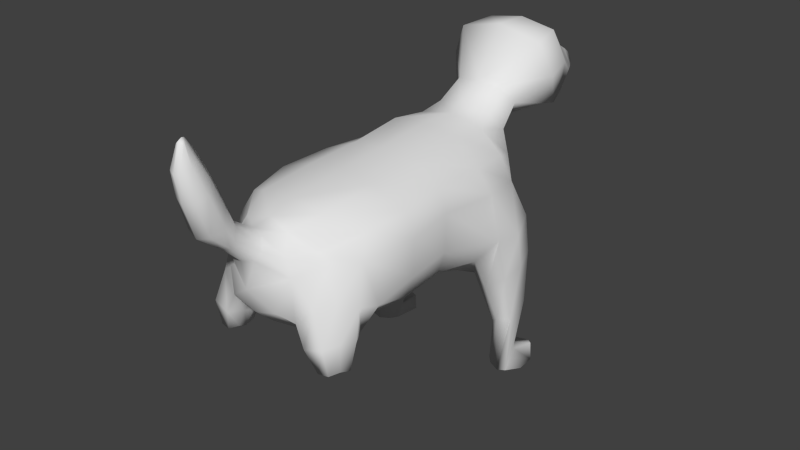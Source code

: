 # Source: BasicTarget.blend  (saved by Blender 2.79.0; exported with 4.5.12 LTS)
import bpy
from mathutils import Matrix  # noqa: F401  (used for matrix-valued properties, if any)

bpy.ops.wm.read_factory_settings(use_empty=True)
scene = bpy.context.scene
scene.name = 'Scene'

# ---- collections
col_collection_1 = bpy.data.collections.new('Collection 1'); scene.collection.children.link(col_collection_1)

# ---- materials (node trees are filled in below, after node groups)
mat_material = bpy.data.materials.new('Material')
mat_material.alpha_threshold = 0.0
mat_material.use_transparent_shadow = False
mat_material.roughness = 0.5
mat_material.line_color = (0.0, 0.0, 0.0, 1.0)

# ---- material node trees

# ---- world
world_world = bpy.data.worlds.new('World'); scene.world = world_world
world_world.color = (0.05088, 0.05088, 0.05088)
world_world.use_sun_shadow = False
world_world.sun_shadow_jitter_overblur = 0.0
world_world.cycles.sampling_method = 'NONE'
world_world.cycles.sample_map_resolution = 256

# ---- meshes
me_cube = bpy.data.meshes.new('Cube')
me_cube.from_pydata([(0.8452, 1.073, 0.08838), (0.8409, -0.7797, 0.09002), (0.7936, 0.8751, 1.225), (0.9022, -0.7797, 1.243), (0.9393, 0.4615, -0.02746), (0.9374, -5.96e-08, 0.1528), (1.014, -0.4215, 0.1627), (0.9042, 0.4897, 1.285), (0.9374, -5.066e-07, 1.348), (1.014, -0.4215, 1.312), (0.4017, 1.185, -0.02533), (0.4801, -0.9167, -0.1163), (0.496, 0.8483, 1.531), (0.4849, -0.9167, 1.45), (0.5192, 0.5534, -0.3724), (0.415, 0.04102, -0.1261), (0.4884, -0.4215, -0.1663), (0.4866, 0.5, 1.625), (0.4565, -2.831e-07, 1.558), (0.4933, -0.4215, 1.513), (1.095, 1.009, 0.3518), (0.9823, 0.8759, 0.9076), (1.12, -0.78, 0.3687), (1.007, -0.863, 0.956), (1.12, 0.5, 0.98), (1.201, 0.5534, 0.2924), (1.05, -3.576e-07, 1.022), (1.05, -2.086e-07, 0.4834), (1.135, -0.4215, 0.9979), (1.135, -0.4215, 0.4805), (0.3395, 1.213, 1.9), (0.764, 0.9987, 1.155), (0.3921, 1.187, 0.3687), (0.4861, 1.092, 0.7954), (0.5936, -1.04, 0.008854), (0.5936, -1.04, 1.082), (0.3379, -1.151, 0.1045), (0.3331, -1.157, 1.328), (0.632, -0.8973, -0.1048), (0.734, -1.04, 0.9688), (0.511, -1.251, 0.8564), (0.3445, -1.315, 0.3798), (0.3908, 1.001, 1.645), (0.5486, 1.104, 1.412), (0.3465, 1.22, 1.132), (0.526, 1.773, 2.515), (0.4966, 1.295, 1.678), (0.3329, 1.381, 1.448), (0.6332, 1.471, 2.473), (0.8245, 1.525, 2.026), (0.6217, 1.581, 1.559), (0.3467, 2.127, 2.062), (0.7034, 1.812, 2.076), (0.5167, 1.852, 1.407), (0.427, 1.981, 2.181), (0.2274, 2.3, 1.913), (0.5656, 2.011, 1.838), (0.4197, 2.043, 1.482), (0.4541, 2.137, 1.813), (0.341, 2.147, 1.553), (0.2883, 2.3, 1.803), (0.2243, 2.3, 1.69), (0.1055, -1.48, 1.542), (0.4337, -1.233, 1.066), (0.1511, -1.296, 1.313), (0.1949, -1.396, 1.072), (0.1149, -1.556, 1.825), (0.2486, -1.35, 1.182), (0.1395, -1.557, 1.329), (0.1813, -1.522, 1.426), (0.1809, -1.728, 1.587), (0.1294, -1.763, 2.507), (0.2619, -1.649, 1.696), (0.08893, -1.641, 2.191), (0.1475, -1.814, 2.032), (0.03059, -1.786, 2.69), (0.2195, -1.735, 2.105), (0.07771, -1.869, 2.395), (0.162, -1.812, 2.449), (0.04121, -1.821, 2.675), (0.05426, -1.805, 2.682), (0.7383, -0.8804, -0.05437), (0.9798, -0.8807, 0.03884), (1.055, -0.9347, 0.4252), (0.5691, -1.05, -0.04127), (0.4409, -1.123, 0.06755), (0.7481, -0.9439, -0.4151), (0.8941, -1.05, 0.5012), (0.7356, -1.188, 0.4848), (0.5161, -1.229, 0.2396), (0.8275, -0.8827, -0.1644), (1.052, -0.9723, -0.01215), (0.5396, -1.051, -0.1177), (0.5233, -1.143, -0.04814), (0.9941, -1.093, 0.03547), (0.9003, -1.219, 0.01435), (0.6521, -1.242, -0.04616), (0.8466, -0.9335, -0.4755), (0.9839, -0.9963, -0.4134), (0.6971, -1.051, -0.4103), (0.6986, -1.116, -0.3642), (0.8346, -1.067, -0.465), (0.9584, -1.081, -0.3724), (0.9079, -1.169, -0.3769), (0.7679, -1.185, -0.3818), (1.342, 0.6926, 0.3226), (1.028, 1.026, -1.084), (0.384, 0.6818, -0.3035), (0.9015, 1.062, -0.3134), (0.9635, 0.6014, -0.5503), (0.5893, 1.056, -0.3974), (0.6522, 0.698, -0.4736), (1.208, 0.9636, -0.1244), (1.278, 0.5951, -0.2763), (1.306, 0.7822, -0.1991), (1.061, 0.9062, -1.605), (0.4444, 0.8354, -0.3711), (1.061, 0.6886, -1.049), (0.8096, 0.9799, -1.018), (0.8995, 0.7783, -1.224), (1.189, 0.9618, -0.9181), (1.227, 0.746, -1.051), (1.208, 0.8433, -0.9837), (1.107, 1.138, -1.753), (0.7837, 0.8863, -1.135), (1.09, 0.7012, -1.891), (0.8672, 0.8603, -1.678), (0.9396, 0.7385, -1.876), (1.204, 0.8249, -1.595), (1.236, 0.6978, -1.838), (1.22, 0.7624, -1.715), (0.8484, 0.7915, -1.857), (1.136, 0.985, -2.0), (0.9131, 1.078, -1.729), (0.9793, 0.9059, -1.987), (1.249, 1.047, -1.676), (1.282, 0.8846, -1.946), (1.266, 1.046, -1.943), (1.12, 1.152, -1.945), (0.8942, 1.075, -1.947), (-0.8452, 1.073, 0.08838), (-0.8409, -0.7797, 0.09002), (-0.7936, 0.8751, 1.225), (-0.9022, -0.7797, 1.243), (-0.9393, 0.4615, -0.02746), (-0.9374, -5.96e-08, 0.1528), (-1.014, -0.4215, 0.1627), (-0.9042, 0.4897, 1.285), (-0.9374, -5.066e-07, 1.348), (-1.014, -0.4215, 1.312), (-0.4017, 1.185, -0.02533), (-0.4801, -0.9167, -0.1163), (-0.496, 0.8483, 1.531), (-0.4849, -0.9167, 1.45), (-0.5192, 0.5534, -0.3724), (-0.415, 0.04102, -0.1261), (-0.4884, -0.4215, -0.1663), (-0.4866, 0.5, 1.625), (-0.4565, -2.831e-07, 1.558), (-0.4933, -0.4215, 1.513), (-1.095, 1.009, 0.3518), (-0.9823, 0.8759, 0.9076), (-1.12, -0.78, 0.3687), (-1.007, -0.863, 0.956), (-1.12, 0.5, 0.98), (-1.201, 0.5534, 0.2924), (-1.05, -3.576e-07, 1.022), (-1.05, -2.086e-07, 0.4834), (-1.135, -0.4215, 0.9979), (-1.135, -0.4215, 0.4805), (-0.3395, 1.213, 1.9), (-0.764, 0.9987, 1.155), (-0.3921, 1.187, 0.3687), (-0.4861, 1.092, 0.7954), (-0.5936, -1.04, 0.008854), (-0.5936, -1.04, 1.082), (-0.3379, -1.151, 0.1045), (-0.3331, -1.157, 1.328), (-0.632, -0.8973, -0.1048), (-0.734, -1.04, 0.9688), (-0.511, -1.251, 0.8564), (-0.3445, -1.315, 0.3798), (-0.3908, 1.001, 1.645), (-0.5486, 1.104, 1.412), (-0.3465, 1.22, 1.132), (-0.526, 1.773, 2.515), (-0.4966, 1.295, 1.678), (-0.3329, 1.381, 1.448), (-0.6332, 1.471, 2.473), (-0.8245, 1.525, 2.026), (-0.6217, 1.581, 1.559), (-0.3467, 2.127, 2.062), (-0.7034, 1.812, 2.076), (-0.5167, 1.852, 1.407), (-0.427, 1.981, 2.181), (-0.2274, 2.3, 1.913), (-0.5656, 2.011, 1.838), (-0.4197, 2.043, 1.482), (-0.4541, 2.137, 1.813), (-0.341, 2.147, 1.553), (-0.2883, 2.3, 1.803), (-0.2243, 2.3, 1.69), (-0.1055, -1.48, 1.542), (-0.4337, -1.233, 1.066), (-0.1511, -1.296, 1.313), (-0.1949, -1.396, 1.072), (-0.1149, -1.556, 1.825), (-0.2486, -1.35, 1.182), (-0.1395, -1.557, 1.329), (-0.1813, -1.522, 1.426), (-0.1809, -1.728, 1.587), (-0.1294, -1.763, 2.507), (-0.2619, -1.649, 1.696), (-0.08893, -1.641, 2.191), (-0.1475, -1.814, 2.032), (-0.03059, -1.786, 2.69), (-0.2195, -1.735, 2.105), (-0.07771, -1.869, 2.395), (-0.162, -1.812, 2.449), (-0.04121, -1.821, 2.675), (-0.05426, -1.805, 2.682), (0.0087, 1.208, 0.7356), (0.0087, 0.8224, 1.661), (0.0087, 1.255, 1.088), (0.0087, 0.9665, 1.749), (0.0087, 1.4, 1.397), (0.0087, 1.195, 1.949), (0.0087, 1.601, 1.399), (0.0087, 1.452, 2.63), (0.0087, 1.861, 1.307), (0.0087, 1.764, 2.612), (0.0087, 2.049, 1.403), (0.0087, 1.974, 2.257), (0.0087, 2.162, 1.535), (0.0087, 2.108, 2.117), (0.0087, 2.3, 1.665), (0.0087, 2.328, 1.822), (0.0087, 2.3, 1.937), (0.008699, -1.132, 1.4), (0.008699, -1.384, 0.6365), (0.008699, -1.278, 1.357), (0.008699, -1.414, 1.028), (0.0087, -1.466, 1.581), (0.0087, -1.571, 1.29), (0.008699, -1.524, 1.869), (0.008699, -1.76, 1.543), (0.008699, -1.609, 2.221), (0.008699, -1.846, 2.003), (0.008702, -1.701, 2.539), (0.008696, -1.887, 2.375), (0.0087, -1.78, 2.738), (0.0087, -1.827, 2.717), (0.0087, -1.801, 2.745), (0.008699, 0.9041, -0.1643), (0.008699, -0.9167, -0.2768), (0.008699, 0.5, -0.4552), (0.008699, 0.02051, -0.2285), (0.008699, -0.4215, -0.2908), (0.0087, 1.117, 0.2999), (0.008699, -1.151, 0.01483), (0.0087, -1.315, 0.2785), (0.008699, -0.917, 1.497), (0.008699, 0.5, 1.686), (0.008699, -1.639e-07, 1.618), (0.008699, -0.4215, 1.574), (-0.7383, -0.8804, -0.05437), (-0.9798, -0.8807, 0.03884), (-1.055, -0.9347, 0.4252), (-0.5691, -1.05, -0.04127), (-0.4409, -1.123, 0.06755), (-0.7481, -0.9439, -0.4151), (-0.8941, -1.05, 0.5012), (-0.7356, -1.188, 0.4848), (-0.5161, -1.229, 0.2396), (-0.8275, -0.8827, -0.1644), (-1.052, -0.9723, -0.01215), (-0.5396, -1.051, -0.1177), (-0.5233, -1.143, -0.04814), (-0.9941, -1.093, 0.03547), (-0.9003, -1.219, 0.01435), (-0.6521, -1.242, -0.04616), (-0.8466, -0.9335, -0.4755), (-0.9839, -0.9963, -0.4134), (-0.6971, -1.051, -0.4103), (-0.6986, -1.116, -0.3642), (-0.8346, -1.067, -0.465), (-0.9584, -1.081, -0.3724), (-0.9079, -1.169, -0.3769), (-0.7679, -1.185, -0.3818), (-1.342, 0.6926, 0.3226), (-1.028, 1.026, -1.084), (-0.384, 0.6818, -0.3035), (-0.9015, 1.062, -0.3134), (-0.9635, 0.6014, -0.5503), (-0.5893, 1.056, -0.3974), (-0.6522, 0.698, -0.4736), (-1.208, 0.9636, -0.1244), (-1.278, 0.5951, -0.2763), (-1.306, 0.7822, -0.1991), (-1.061, 0.9062, -1.605), (-0.4444, 0.8354, -0.3711), (-1.061, 0.6886, -1.049), (-0.8096, 0.9799, -1.018), (-0.8995, 0.7783, -1.224), (-1.189, 0.9618, -0.9181), (-1.227, 0.746, -1.051), (-1.208, 0.8433, -0.9837), (-1.107, 1.138, -1.753), (-0.7837, 0.8863, -1.135), (-1.09, 0.7012, -1.891), (-0.8672, 0.8603, -1.678), (-0.9396, 0.7385, -1.876), (-1.204, 0.8249, -1.595), (-1.236, 0.6978, -1.838), (-1.22, 0.7624, -1.715), (-0.8484, 0.7915, -1.857), (-1.136, 0.985, -2.0), (-0.9131, 1.078, -1.729), (-0.9793, 0.9059, -1.987), (-1.249, 1.047, -1.676), (-1.282, 0.8846, -1.946), (-1.266, 1.046, -1.943), (-1.12, 1.152, -1.945), (-0.8942, 1.075, -1.947)], [], [(28, 9, 3, 23), (21, 2, 7, 24), (24, 7, 8, 26), (26, 8, 9, 28), (6, 1, 11, 16), (9, 19, 13, 3), (254, 11, 36, 259), (11, 1, 34, 36), (20, 0, 10, 32), (107, 10, 110, 116), (4, 5, 15, 14), (5, 6, 16, 15), (2, 12, 17, 7), (7, 17, 18, 8), (8, 18, 19, 9), (6, 29, 22, 1), (29, 28, 23, 22), (4, 14, 111, 109), (105, 24, 25), (4, 25, 27, 5), (25, 24, 26, 27), (5, 27, 29, 6), (27, 26, 28, 29), (3, 13, 37, 35), (34, 1, 81, 84), (21, 33, 31), (21, 20, 32, 33), (40, 39, 63), (23, 39, 87, 83), (39, 40, 88, 87), (36, 34, 84, 85), (23, 3, 35, 39), (33, 221, 223, 44), (12, 2, 31), (2, 21, 31), (33, 32, 221), (12, 222, 17), (17, 222, 262), (224, 42, 30, 226), (12, 31, 43, 42), (31, 33, 44, 43), (222, 12, 42, 224), (226, 30, 48, 228), (30, 46, 49, 48), (47, 225, 227, 50), (43, 44, 47, 46), (44, 223, 225, 47), (42, 43, 46, 30), (50, 227, 229, 53), (49, 50, 53, 52), (46, 47, 50, 49), (53, 229, 231, 57), (52, 53, 57, 56), (48, 49, 52, 45), (228, 48, 45, 230), (232, 54, 51, 234), (45, 52, 56, 54), (230, 45, 54, 232), (234, 51, 55, 237), (51, 58, 60, 55), (59, 233, 235, 61), (56, 57, 59, 58), (57, 231, 233, 59), (54, 56, 58, 51), (60, 61, 235, 236), (55, 60, 236, 237), (58, 59, 61, 60), (37, 13, 238), (260, 41, 239), (41, 40, 239), (35, 37, 63), (39, 35, 63), (64, 240, 242, 62), (67, 64, 62, 69), (40, 63, 67, 65), (63, 37, 64, 67), (37, 238, 240, 64), (239, 40, 65, 241), (69, 62, 66, 72), (243, 68, 70, 245), (68, 69, 72, 70), (65, 67, 69, 68), (241, 65, 68, 243), (66, 244, 246, 73), (72, 66, 73, 76), (62, 242, 244, 66), (76, 73, 71, 78), (247, 74, 77, 249), (74, 76, 78, 77), (70, 72, 76, 74), (245, 70, 74, 247), (77, 78, 80, 79), (71, 248, 250, 75), (73, 246, 248, 71), (79, 80, 252, 251), (80, 75, 250, 252), (249, 77, 79, 251), (78, 71, 75, 80), (16, 11, 254, 257), (32, 10, 253, 258), (107, 14, 255), (14, 15, 256, 255), (15, 16, 257, 256), (36, 41, 260, 259), (19, 264, 261, 13), (17, 262, 263, 18), (18, 263, 264, 19), (13, 261, 238), (32, 258, 221), (84, 81, 38, 92), (88, 89, 96, 95), (89, 85, 93, 96), (81, 82, 90, 38), (22, 23, 83, 82), (40, 41, 89, 88), (1, 22, 82, 81), (41, 36, 85, 89), (38, 90, 97, 86), (91, 94, 102, 98), (94, 95, 103, 102), (90, 91, 98, 97), (85, 84, 92, 93), (82, 83, 91, 90), (87, 88, 95, 94), (83, 87, 94, 91), (97, 98, 102, 101), (99, 101, 104, 100), (101, 102, 103, 104), (86, 97, 101, 99), (96, 93, 100, 104), (95, 96, 104, 103), (92, 38, 86, 99), (93, 92, 99, 100), (105, 25, 113, 114), (20, 21, 105), (107, 255, 253), (20, 105, 114, 112), (21, 24, 105), (10, 107, 253), (112, 114, 122, 120), (116, 110, 118, 124), (113, 109, 117, 121), (108, 112, 120, 106), (14, 107, 116, 111), (25, 4, 109, 113), (0, 20, 112, 108), (10, 0, 108, 110), (106, 120, 128, 115), (118, 106, 115, 126), (119, 124, 131, 127), (122, 121, 129, 130), (109, 111, 119, 117), (114, 113, 121, 122), (111, 116, 124, 119), (110, 108, 106, 118), (127, 131, 139, 134), (130, 129, 136, 137), (125, 127, 134, 132), (128, 130, 137, 135), (121, 117, 125, 129), (124, 118, 126, 131), (120, 122, 130, 128), (117, 119, 127, 125), (138, 132, 134, 139), (138, 137, 136, 132), (123, 135, 137, 138), (123, 138, 139, 133), (126, 115, 123, 133), (115, 128, 135, 123), (129, 125, 132, 136), (131, 126, 133, 139), (168, 163, 143, 149), (161, 164, 147, 142), (164, 166, 148, 147), (166, 168, 149, 148), (146, 156, 151, 141), (149, 143, 153, 159), (254, 259, 176, 151), (151, 176, 174, 141), (160, 172, 150, 140), (291, 300, 294, 150), (144, 154, 155, 145), (145, 155, 156, 146), (142, 147, 157, 152), (147, 148, 158, 157), (148, 149, 159, 158), (146, 141, 162, 169), (169, 162, 163, 168), (144, 293, 295, 154), (289, 165, 164), (144, 145, 167, 165), (165, 167, 166, 164), (145, 146, 169, 167), (167, 169, 168, 166), (143, 175, 177, 153), (174, 268, 265, 141), (161, 171, 173), (161, 173, 172, 160), (180, 203, 179), (163, 267, 271, 179), (179, 271, 272, 180), (176, 269, 268, 174), (163, 179, 175, 143), (173, 184, 223, 221), (152, 171, 142), (142, 171, 161), (173, 221, 172), (152, 157, 222), (157, 262, 222), (224, 226, 170, 182), (152, 182, 183, 171), (171, 183, 184, 173), (222, 224, 182, 152), (226, 228, 188, 170), (170, 188, 189, 186), (187, 190, 227, 225), (183, 186, 187, 184), (184, 187, 225, 223), (182, 170, 186, 183), (190, 193, 229, 227), (189, 192, 193, 190), (186, 189, 190, 187), (193, 197, 231, 229), (192, 196, 197, 193), (188, 185, 192, 189), (228, 230, 185, 188), (232, 234, 191, 194), (185, 194, 196, 192), (230, 232, 194, 185), (234, 237, 195, 191), (191, 195, 200, 198), (199, 201, 235, 233), (196, 198, 199, 197), (197, 199, 233, 231), (194, 191, 198, 196), (200, 236, 235, 201), (195, 237, 236, 200), (198, 200, 201, 199), (177, 238, 153), (260, 239, 181), (181, 239, 180), (175, 203, 177), (179, 203, 175), (204, 202, 242, 240), (207, 209, 202, 204), (180, 205, 207, 203), (203, 207, 204, 177), (177, 204, 240, 238), (239, 241, 205, 180), (209, 212, 206, 202), (243, 245, 210, 208), (208, 210, 212, 209), (205, 208, 209, 207), (241, 243, 208, 205), (206, 213, 246, 244), (212, 216, 213, 206), (202, 206, 244, 242), (216, 218, 211, 213), (247, 249, 217, 214), (214, 217, 218, 216), (210, 214, 216, 212), (245, 247, 214, 210), (217, 219, 220, 218), (211, 215, 250, 248), (213, 211, 248, 246), (219, 251, 252, 220), (220, 252, 250, 215), (249, 251, 219, 217), (218, 220, 215, 211), (156, 257, 254, 151), (172, 258, 253, 150), (291, 255, 154), (154, 255, 256, 155), (155, 256, 257, 156), (176, 259, 260, 181), (159, 153, 261, 264), (157, 158, 263, 262), (158, 159, 264, 263), (153, 238, 261), (172, 221, 258), (268, 276, 178, 265), (272, 279, 280, 273), (273, 280, 277, 269), (265, 178, 274, 266), (162, 266, 267, 163), (180, 272, 273, 181), (141, 265, 266, 162), (181, 273, 269, 176), (178, 270, 281, 274), (275, 282, 286, 278), (278, 286, 287, 279), (274, 281, 282, 275), (269, 277, 276, 268), (266, 274, 275, 267), (271, 278, 279, 272), (267, 275, 278, 271), (281, 285, 286, 282), (283, 284, 288, 285), (285, 288, 287, 286), (270, 283, 285, 281), (280, 288, 284, 277), (279, 287, 288, 280), (276, 283, 270, 178), (277, 284, 283, 276), (289, 298, 297, 165), (160, 289, 161), (291, 253, 255), (160, 296, 298, 289), (161, 289, 164), (150, 253, 291), (296, 304, 306, 298), (300, 308, 302, 294), (297, 305, 301, 293), (292, 290, 304, 296), (154, 295, 300, 291), (165, 297, 293, 144), (140, 292, 296, 160), (150, 294, 292, 140), (290, 299, 312, 304), (302, 310, 299, 290), (303, 311, 315, 308), (306, 314, 313, 305), (293, 301, 303, 295), (298, 306, 305, 297), (295, 303, 308, 300), (294, 302, 290, 292), (311, 318, 323, 315), (314, 321, 320, 313), (309, 316, 318, 311), (312, 319, 321, 314), (305, 313, 309, 301), (308, 315, 310, 302), (304, 312, 314, 306), (301, 309, 311, 303), (322, 323, 318, 316), (322, 316, 320, 321), (307, 322, 321, 319), (307, 317, 323, 322), (310, 317, 307, 299), (299, 307, 319, 312), (313, 320, 316, 309), (315, 323, 317, 310)])
me_cube.polygons.foreach_set('use_smooth', [True] * 342)
me_cube.materials.append(mat_material)
me_cube.use_remesh_preserve_volume = False
me_cube.use_remesh_preserve_attributes = False
me_cube.use_mirror_vertex_groups = False
me_cube.update()

# ---- objects
ob_cube = bpy.data.objects.new('Cube', me_cube)

# ---- transforms, parenting, visibility, modifiers, constraints
ob_cube.location = (0.0, 0.0, 2.018)
ob_cube.scale = (1.0, 1.721, 1.0)
ob_cube.lock_rotations_4d = False
ob_cube.empty_display_type = 'ARROWS'
ob_cube.lineart.crease_threshold = 0.0

# ---- collection membership
col_collection_1.objects.link(ob_cube)

# ---- scene / render settings (as saved in the file)
scene.frame_start = 1; scene.frame_end = 250; scene.frame_set(0)
scene.render.engine = 'BLENDER_EEVEE_NEXT'
scene.render.image_settings.color_mode = 'RGB'
scene.render.image_settings.compression = 90
scene.render.resolution_percentage = 50
scene.render.dither_intensity = 0.0
scene.cycles.use_denoising = False
scene.cycles.samples = 10
scene.cycles.sampling_pattern = 'TABULATED_SOBOL'
scene.cycles.light_sampling_threshold = 0.0
scene.cycles.use_adaptive_sampling = False
scene.cycles.use_light_tree = False
scene.cycles.blur_glossy = 0.0
scene.cycles.volume_bounces = 1
scene.cycles.pixel_filter_type = 'GAUSSIAN'
scene.cycles.sample_clamp_indirect = 0.0
scene.view_settings.view_transform = 'Standard'
bpy.context.view_layer.update()

# ---- added for rendering (the .blend has no active camera and no usable light): camera, sun
cam_auto = bpy.data.cameras.new('AutoCamera')
cam_auto.lens = 50.0
cam_auto.sensor_width = 36.0
cam_auto.clip_end = 1000.0
ob_auto_camera = bpy.data.objects.new('AutoCamera', cam_auto)
scene.collection.objects.link(ob_auto_camera)
ob_auto_camera.location = (8.39746, -9.69743, 9.10869)
ob_auto_camera.rotation_euler = (1.09748, -7.21219e-08, 0.694738)
scene.camera = ob_auto_camera
light_auto_sun = bpy.data.lights.new('AutoSun', 'SUN')
light_auto_sun.energy = 3.0
light_auto_sun.angle = 0.0523599
ob_auto_sun = bpy.data.objects.new('AutoSun', light_auto_sun)
scene.collection.objects.link(ob_auto_sun)
ob_auto_sun.rotation_euler = (0.872665, 0.174533, 0.523599)
bpy.context.view_layer.update()
